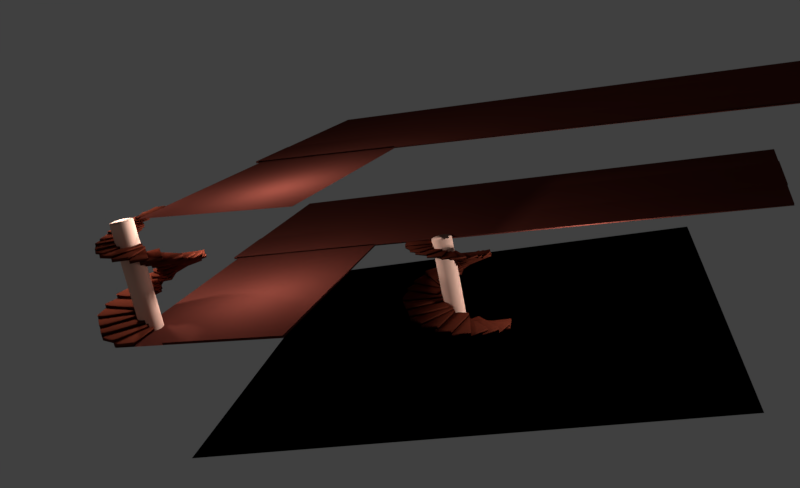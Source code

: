 # Source: 1.proyecto.foto.blend  (saved by Blender 2.79.6; exported with 4.5.12 LTS)
import bpy
from mathutils import Matrix  # noqa: F401  (used for matrix-valued properties, if any)

bpy.ops.wm.read_factory_settings(use_empty=True)
scene = bpy.context.scene
scene.name = 'Scene'

# ---- collections
col_collection_1 = bpy.data.collections.new('Collection 1'); scene.collection.children.link(col_collection_1)

# ---- materials (node trees are filled in below, after node groups)
mat_material_006 = bpy.data.materials.new('Material.006')
mat_material_006.alpha_threshold = 0.0
mat_material_006.use_transparent_shadow = False
mat_material_006.diffuse_color = (0.0985, 0.02262, 0.01564, 1.0)
mat_material_006.roughness = 0.5
mat_material_004 = bpy.data.materials.new('Material.004')
mat_material_004.alpha_threshold = 0.0
mat_material_004.use_transparent_shadow = False
mat_material_004.diffuse_color = (1.0, 0.5963, 0.4549, 1.0)
mat_material_004.specular_color = (0.01222, 0.002149, 0.001475)
mat_material_004.roughness = 0.5
mat_material_005 = bpy.data.materials.new('Material.005')
mat_material_005.alpha_threshold = 0.0
mat_material_005.use_transparent_shadow = False
mat_material_005.diffuse_color = (1.0, 1.0, 1.0, 1.0)
mat_material_005.roughness = 0.5
mat_material_003 = bpy.data.materials.new('Material.003')
mat_material_003.alpha_threshold = 0.0
mat_material_003.use_transparent_shadow = False
mat_material_003.diffuse_color = (0.1107, 0.02162, 0.01111, 1.0)
mat_material_003.roughness = 0.5

# ---- material node trees

# ---- world
world_world = bpy.data.worlds.new('World'); scene.world = world_world
world_world.color = (0.05088, 0.05088, 0.05088)
world_world.use_sun_shadow = False
world_world.sun_shadow_jitter_overblur = 0.0

# ---- cameras
cam_camera = bpy.data.cameras.new('Camera')
cam_camera.clip_end = 100.0
cam_camera.lens = 35.0
cam_camera.sensor_width = 32.0
cam_camera.sensor_height = 18.0
cam_camera.ortho_scale = 7.314
cam_camera.dof.focus_distance = 0.0
cam_camera.dof.aperture_fstop = 128.0

# ---- lights
light_lamp_003 = bpy.data.lights.new('Lamp.003', 'POINT')
light_lamp_003.transmission_factor = 0.0
light_lamp_003.cutoff_distance = 30.0
light_lamp_003.energy = 100.0
light_lamp_003.shadow_buffer_clip_start = 1.001
light_lamp_003.shadow_soft_size = 0.1
light_lamp_003.shadow_maximum_resolution = 0.006
light_lamp_003.use_absolute_resolution = True
light_lamp_005 = bpy.data.lights.new('Lamp.005', 'POINT')
light_lamp_005.transmission_factor = 0.0
light_lamp_005.cutoff_distance = 30.0
light_lamp_005.energy = 100.0
light_lamp_005.shadow_buffer_clip_start = 1.001
light_lamp_005.shadow_soft_size = 0.1
light_lamp_005.shadow_maximum_resolution = 0.006
light_lamp_005.use_absolute_resolution = True
light_lamp_004 = bpy.data.lights.new('Lamp.004', 'POINT')
light_lamp_004.transmission_factor = 0.0
light_lamp_004.cutoff_distance = 30.0
light_lamp_004.energy = 100.0
light_lamp_004.shadow_buffer_clip_start = 1.001
light_lamp_004.shadow_soft_size = 0.1
light_lamp_004.shadow_maximum_resolution = 0.006
light_lamp_004.use_absolute_resolution = True
light_lamp_002 = bpy.data.lights.new('Lamp.002', 'POINT')
light_lamp_002.transmission_factor = 0.0
light_lamp_002.cutoff_distance = 30.0
light_lamp_002.energy = 100.0
light_lamp_002.shadow_buffer_clip_start = 1.001
light_lamp_002.shadow_soft_size = 0.1
light_lamp_002.shadow_maximum_resolution = 0.006
light_lamp_002.use_absolute_resolution = True
light_lamp_001 = bpy.data.lights.new('Lamp.001', 'POINT')
light_lamp_001.transmission_factor = 0.0
light_lamp_001.cutoff_distance = 30.0
light_lamp_001.energy = 100.0
light_lamp_001.shadow_buffer_clip_start = 1.001
light_lamp_001.shadow_soft_size = 0.1
light_lamp_001.shadow_maximum_resolution = 0.006
light_lamp_001.use_absolute_resolution = True
light_lamp = bpy.data.lights.new('Lamp', 'POINT')
light_lamp.transmission_factor = 0.0
light_lamp.cutoff_distance = 30.0
light_lamp.energy = 100.0
light_lamp.shadow_buffer_clip_start = 1.001
light_lamp.shadow_soft_size = 0.1
light_lamp.shadow_maximum_resolution = 0.006
light_lamp.use_absolute_resolution = True

# ---- meshes
me_cube_016 = bpy.data.meshes.new('Cube.016')
me_cube_016.from_pydata([(-1.0, -1.0, -1.0), (-1.0, -1.0, 1.0), (-1.0, 1.0, -1.0), (-1.0, 1.0, 1.0), (1.0, -1.0, -1.0), (1.0, -1.0, 1.0), (1.0, 1.0, -1.0), (1.0, 1.0, 1.0), (3.737, 1.0, 1.0), (3.737, 1.0, -1.0), (3.737, -1.0, -1.0), (3.737, -1.0, 1.0), (5.42, 1.0, 1.0), (5.42, 1.0, -1.0), (5.42, -1.0, -1.0), (5.42, -1.0, 1.0), (1.0, -5.579, 1.0), (1.0, -5.579, -1.0), (3.737, -5.579, 1.0), (3.737, -5.579, -1.0), (3.737, -5.627, 1.0), (3.737, -5.627, -1.0), (5.42, -5.627, 1.0), (5.42, -5.627, -1.0), (-1.0, 6.013, 1.0), (-1.0, 6.013, -1.0), (1.0, 6.013, -1.0), (1.0, 6.013, 1.0), (-1.0, 6.119, 1.0), (-1.0, 6.119, -1.0), (1.0, 6.119, -1.0), (1.0, 6.119, 1.0), (1.0, 6.085, 1.0), (1.0, 6.085, -1.0), (3.737, 6.085, 1.0), (3.737, 6.085, -1.0), (5.42, 6.085, 1.0), (5.42, 6.085, -1.0), (-1.0, -6.085, -1.0), (-1.0, -6.085, 1.0), (1.0, -6.085, 1.0), (1.0, -6.085, -1.0), (-1.0, -11.17, -1.0), (-1.0, -11.17, 1.0), (1.0, -11.17, 1.0), (1.0, -11.17, -1.0), (1.0, -11.19, 1.0), (1.0, -11.19, -1.0), (3.737, -11.19, 1.0), (3.737, -11.19, -1.0), (3.737, -8.158, 1.0), (3.737, -8.158, -1.0), (5.42, -8.158, 1.0), (5.42, -8.158, -1.0), (3.737, -11.17, 1.0), (3.737, -11.17, -1.0), (5.42, -11.17, 1.0), (5.42, -11.17, -1.0), (-6.929, 6.013, 1.0), (-6.929, 1.0, 1.0)], [], [(0, 1, 3, 2), (3, 7, 27, 24), (5, 4, 17, 16), (4, 5, 40, 41), (2, 6, 4, 0), (7, 3, 1, 5), (8, 11, 15, 12), (4, 6, 9, 10), (7, 5, 11, 8), (9, 6, 33, 35), (13, 12, 15, 14), (12, 13, 37, 36), (10, 14, 23, 21), (10, 9, 13, 14), (18, 16, 46, 48), (4, 10, 19, 17), (11, 5, 16, 18), (10, 11, 18, 19), (22, 20, 50, 52), (14, 15, 22, 23), (11, 10, 21, 20), (15, 11, 20, 22), (27, 26, 30, 31), (7, 6, 26, 27), (6, 2, 25, 26), (29, 28, 31, 30), (26, 25, 29, 30), (24, 27, 31, 28), (25, 24, 28, 29), (33, 32, 34, 35), (35, 34, 36, 37), (8, 12, 36, 34), (7, 8, 34, 32), (6, 7, 32, 33), (13, 9, 35, 37), (40, 39, 43, 44), (1, 0, 38, 39), (0, 4, 41, 38), (5, 1, 39, 40), (45, 44, 43, 42), (41, 40, 44, 45), (38, 41, 45, 42), (39, 38, 42, 43), (46, 47, 49, 48), (19, 18, 48, 49), (17, 19, 49, 47), (16, 17, 47, 46), (53, 52, 56, 57), (20, 21, 51, 50), (21, 23, 53, 51), (23, 22, 52, 53), (54, 55, 57, 56), (52, 50, 54, 56), (50, 51, 55, 54), (51, 53, 57, 55), (3, 24, 58, 59)])
me_cube_016.polygons.foreach_set('use_smooth', [True] * 56)
me_cube_016.materials.append(mat_material_006)
me_cube_016.use_remesh_preserve_volume = False
me_cube_016.use_remesh_preserve_attributes = False
me_cube_016.use_mirror_vertex_groups = False
me_cube_016.update()
me_cylinder_002 = bpy.data.meshes.new('Cylinder.002')
me_cylinder_002.from_pydata([(1.679, 2.199, -0.8376), (1.679, 2.199, 0.267), (2.152, 2.152, -0.8376), (2.152, 2.152, 0.267), (2.607, 2.014, -0.8376), (2.607, 2.014, 0.267), (3.025, 1.79, -0.8376), (3.025, 1.79, 0.267), (3.393, 1.489, -0.8376), (3.393, 1.489, 0.267), (3.694, 1.122, -0.8376), (3.694, 1.122, 0.267), (3.918, 0.7031, -0.8376), (3.918, 0.7031, 0.267), (4.056, 0.2486, -0.8376), (4.056, 0.2486, 0.267), (4.102, -0.2241, -0.8376), (4.102, -0.2241, 0.267), (4.056, -0.6967, -0.8376), (4.056, -0.6967, 0.267), (3.918, -1.151, -0.8376), (3.918, -1.151, 0.267), (3.694, -1.57, -0.8376), (3.694, -1.57, 0.267), (3.393, -1.937, -0.8376), (3.393, -1.937, 0.267), (3.025, -2.239, -0.8376), (3.025, -2.239, 0.267), (2.607, -2.462, -0.8376), (2.607, -2.462, 0.267), (2.152, -2.6, -0.8376), (2.152, -2.6, 0.267), (1.679, -2.647, -0.8376), (1.679, -2.647, 0.267), (1.207, -2.6, -0.8376), (1.207, -2.6, 0.267), (0.7522, -2.462, -0.8376), (0.7522, -2.462, 0.267), (0.3334, -2.239, -0.8376), (0.3334, -2.239, 0.267), (-0.03376, -1.937, -0.8376), (-0.03376, -1.937, 0.267), (-0.3351, -1.57, -0.8376), (-0.3351, -1.57, 0.267), (-0.5589, -1.151, -0.8376), (-0.5589, -1.151, 0.267), (-0.6968, -0.6967, -0.8376), (-0.6968, -0.6967, 0.267), (-0.7434, -0.2241, -0.8376), (-0.7434, -0.2241, 0.267), (-0.6968, 0.2486, -0.8376), (-0.6968, 0.2486, 0.267), (-0.5589, 0.7031, -0.8376), (-0.5589, 0.7031, 0.267), (-0.3351, 1.122, -0.8376), (-0.3351, 1.122, 0.267), (-0.03376, 1.489, -0.8376), (-0.03376, 1.489, 0.267), (0.3334, 1.79, -0.8376), (0.3334, 1.79, 0.267), (0.7522, 2.014, -0.8376), (0.7522, 2.014, 0.267), (1.207, 2.152, -0.8376), (1.207, 2.152, 0.267), (2.152, 2.152, 0.6141), (1.679, 2.199, 0.6141), (2.607, 2.014, 0.6141), (3.025, 1.79, 0.6141), (3.393, 1.489, 0.6141), (3.694, 1.122, 0.6141), (3.918, 0.7031, 0.6141), (4.056, 0.2486, 0.6141), (4.102, -0.2241, 0.6141), (4.056, -0.6967, 0.6141), (3.918, -1.151, 0.6141), (3.694, -1.57, 0.6141), (3.393, -1.937, 0.6141), (3.025, -2.239, 0.6141), (2.607, -2.462, 0.6141), (2.152, -2.6, 0.6141), (1.679, -2.647, 0.6141), (1.207, -2.6, 0.6141), (0.7522, -2.462, 0.6141), (0.3334, -2.239, 0.6141), (-0.03376, -1.937, 0.6141), (-0.3351, -1.57, 0.6141), (-0.5589, -1.151, 0.6141), (-0.6968, -0.6967, 0.6141), (-0.7434, -0.2241, 0.6141), (-0.6968, 0.2486, 0.6141), (-0.5589, 0.7031, 0.6141), (-0.3351, 1.122, 0.6141), (-0.03375, 1.489, 0.6141), (0.3334, 1.79, 0.6141), (0.7522, 2.014, 0.6141), (1.207, 2.152, 0.6141)], [], [(0, 1, 3, 2), (2, 3, 5, 4), (4, 5, 7, 6), (6, 7, 9, 8), (8, 9, 11, 10), (10, 11, 13, 12), (12, 13, 15, 14), (14, 15, 17, 16), (16, 17, 19, 18), (18, 19, 21, 20), (20, 21, 23, 22), (22, 23, 25, 24), (24, 25, 27, 26), (26, 27, 29, 28), (28, 29, 31, 30), (30, 31, 33, 32), (32, 33, 35, 34), (34, 35, 37, 36), (36, 37, 39, 38), (38, 39, 41, 40), (40, 41, 43, 42), (42, 43, 45, 44), (44, 45, 47, 46), (46, 47, 49, 48), (48, 49, 51, 50), (50, 51, 53, 52), (52, 53, 55, 54), (54, 55, 57, 56), (56, 57, 59, 58), (58, 59, 61, 60), (13, 11, 69, 70), (60, 61, 63, 62), (62, 63, 1, 0), (0, 2, 4, 6, 8, 10, 12, 14, 16, 18, 20, 22, 24, 26, 28, 30, 32, 34, 36, 38, 40, 42, 44, 46, 48, 50, 52, 54, 56, 58, 60, 62), (64, 65, 95, 94, 93, 92, 91, 90, 89, 88, 87, 86, 85, 84, 83, 82, 81, 80, 79, 78, 77, 76, 75, 74, 73, 72, 71, 70, 69, 68, 67, 66), (31, 29, 78, 79), (49, 47, 87, 88), (5, 3, 64, 66), (23, 21, 74, 75), (41, 39, 83, 84), (59, 57, 92, 93), (15, 13, 70, 71), (33, 31, 79, 80), (51, 49, 88, 89), (7, 5, 66, 67), (25, 23, 75, 76), (43, 41, 84, 85), (61, 59, 93, 94), (17, 15, 71, 72), (35, 33, 80, 81), (53, 51, 89, 90), (9, 7, 67, 68), (27, 25, 76, 77), (45, 43, 85, 86), (63, 61, 94, 95), (19, 17, 72, 73), (37, 35, 81, 82), (55, 53, 90, 91), (11, 9, 68, 69), (29, 27, 77, 78), (3, 1, 65, 64), (47, 45, 86, 87), (1, 63, 95, 65), (21, 19, 73, 74), (39, 37, 82, 83), (57, 55, 91, 92)])
me_cylinder_002.polygons.foreach_set('use_smooth', [True] * 66)
me_cylinder_002.materials.append(mat_material_004)
me_cylinder_002.use_remesh_preserve_volume = False
me_cylinder_002.use_remesh_preserve_attributes = False
me_cylinder_002.use_mirror_vertex_groups = False
me_cylinder_002.update()
me_plane_001 = bpy.data.meshes.new('Plane.001')
me_plane_001.from_pydata([(-1.0, -1.0, 0.0), (1.0, -1.0, 0.0), (-1.0, 1.0, 0.0), (1.0, 1.0, 0.0)], [], [(0, 1, 3, 2)])
me_plane_001.polygons.foreach_set('use_smooth', [True] * 1)
me_plane_001.materials.append(mat_material_005)
me_plane_001.use_remesh_preserve_volume = False
me_plane_001.use_remesh_preserve_attributes = False
me_plane_001.use_mirror_vertex_groups = False
me_plane_001.update()
me_cube_014 = bpy.data.meshes.new('Cube.014')
me_cube_014.from_pydata([(1.0, 1.0, -1.0), (1.0, -1.0, -1.0), (-1.0, -1.0, -1.0), (-1.0, 1.0, -1.0), (1.0, 1.0, 1.0), (1.0, -1.0, 1.0), (-1.0, -1.0, 1.0), (-1.0, 1.0, 1.0), (-3.919, 0.1625, 2.897), (-0.4036, 1.341, 2.897), (0.7744, 0.5973, 2.897), (-2.741, -0.5807, 2.897), (-3.919, 0.1625, 4.897), (-0.4036, 1.341, 4.897), (0.7744, 0.5973, 4.897), (-2.741, -0.5807, 4.897), (-2.756, -0.5717, 0.9179), (-0.7811, 1.21, 0.9179), (1.001, 0.7928, 0.9179), (-0.9737, -0.9893, 0.9179), (-2.756, -0.5717, 2.918), (-0.7811, 1.21, 2.918), (1.001, 0.7928, 2.918), (-0.9737, -0.9893, 2.918), (1.846, 1.766, -12.95), (5.996, 2.309, -12.95), (6.598, 1.419, -12.95), (2.449, 0.8762, -12.95), (1.846, 1.766, -10.95), (5.996, 2.309, -10.95), (6.598, 1.419, -10.95), (2.449, 0.8762, -10.95), (5.066, -0.1953, -9.054), (1.563, 1.049, -9.054), (2.75, 1.775, -9.054), (6.253, 0.5307, -9.054), (5.066, -0.1953, -7.054), (1.563, 1.049, -7.054), (2.75, 1.775, -7.054), (6.253, 0.5307, -7.054), (6.239, 0.5216, -11.03), (1.947, 0.9165, -11.03), (2.276, 1.823, -11.03), (6.568, 1.428, -11.03), (6.239, 0.5216, -9.033), (1.947, 0.9165, -9.033), (2.276, 1.823, -9.033), (6.568, 1.428, -9.033), (1.961, 1.299, -7.144), (5.47, 0.0581, -7.144), (4.286, -0.6691, -7.144), (0.7774, 0.5718, -7.144), (1.961, 1.299, -5.144), (5.47, 0.0581, -5.144), (4.286, -0.6691, -5.144), (0.7774, 0.5718, -5.144), (0.5197, -1.009, -3.247), (0.5328, 1.0, -3.247), (2.534, 0.9671, -3.247), (2.521, -1.042, -3.247), (0.5197, -1.009, -1.247), (0.5328, 1.0, -1.247), (2.534, 0.9671, -1.247), (2.521, -1.042, -1.247), (2.496, -1.042, -5.226), (0.538, 0.7819, -5.226), (2.325, 1.171, -5.226), (4.283, -0.6529, -5.226), (2.496, -1.042, -3.226), (0.538, 0.7819, -3.226), (2.325, 1.171, -3.226), (4.283, -0.6529, -3.226), (0.9935, 1.6, 27.62), (4.996, 1.485, 28.16), (4.913, 0.9397, 28.43), (0.9108, 1.055, 27.89), (0.9876, 1.605, 28.76), (4.99, 1.49, 29.3), (4.907, 0.9446, 29.57), (0.9049, 1.06, 29.03), (2.455, 0.2203, 30.74), (0.2425, 1.246, 29.94), (1.779, 1.525, 29.98), (3.991, 0.4988, 30.78), (2.449, 0.2252, 31.87), (0.2366, 1.251, 31.08), (1.773, 1.53, 31.12), (3.985, 0.5037, 31.91), (3.978, 0.4903, 29.65), (0.4934, 1.131, 28.9), (1.403, 1.593, 28.77), (4.887, 0.9522, 29.52), (3.972, 0.4952, 30.79), (0.4875, 1.136, 30.04), (1.397, 1.598, 29.91), (4.881, 0.9571, 30.66), (0.1032, 1.211, 34.65), (-1.073, 0.2487, 34.93), (-2.456, 0.4298, 35.07), (-1.279, 1.392, 34.78), (0.1223, 1.212, 35.6), (-1.054, 0.249, 35.89), (-2.437, 0.43, 36.03), (-1.26, 1.393, 35.74), (-3.752, 1.254, 36.97), (-0.6293, 1.503, 36.56), (-0.2524, 1.038, 36.58), (-3.375, 0.7897, 36.99), (-3.733, 1.254, 37.93), (-0.6102, 1.503, 37.52), (-0.2333, 1.039, 37.54), (-3.356, 0.79, 37.95), (-3.399, 0.7951, 36.05), (-0.9858, 1.474, 35.66), (0.0002246, 1.112, 35.59), (-2.413, 0.4328, 35.98), (-3.38, 0.7954, 37.0), (-0.9667, 1.474, 36.61), (0.01934, 1.112, 36.55), (-2.394, 0.4331, 36.94), (1.019, 1.448, 31.0), (3.132, 0.359, 31.5), (1.636, 0.09251, 31.69), (-0.4766, 1.181, 31.19), (1.031, 1.452, 32.14), (3.144, 0.3638, 32.64), (1.649, 0.09728, 32.83), (-0.4643, 1.186, 32.33), (-1.75, 0.3457, 33.91), (-0.3664, 1.455, 33.27), (1.3, 1.208, 33.34), (-0.08399, 0.09812, 33.98), (-1.738, 0.3505, 35.05), (-0.3541, 1.46, 34.41), (1.312, 1.212, 34.48), (-0.07165, 0.1029, 35.12), (-0.117, 0.09625, 32.85), (-0.5233, 1.329, 32.21), (1.25, 1.34, 32.14), (1.657, 0.1064, 32.78), (-0.1046, 0.101, 33.99), (-0.5109, 1.334, 33.35), (1.263, 1.344, 33.28), (1.669, 0.1112, 33.92), (0.04868, 1.076, 4.947), (-3.595, -0.1217, 4.947), (-4.793, 0.5824, 4.947), (-1.149, 1.78, 4.947), (0.04868, 1.076, 6.947), (-3.595, -0.1217, 6.947), (-4.793, 0.5824, 6.947), (-1.149, 1.78, 6.947), (-4.423, 2.306, 8.844), (-0.1714, 1.774, 8.844), (-0.8202, 0.9143, 8.844), (-5.071, 1.446, 8.844), (-4.423, 2.306, 10.84), (-0.1714, 1.774, 10.84), (-0.8202, 0.9143, 10.84), (-5.071, 1.446, 10.84), (-5.064, 1.457, 6.865), (-0.6347, 1.829, 6.865), (-0.3284, 0.9516, 6.865), (-4.758, 0.5796, 6.865), (-5.064, 1.457, 8.865), (-0.6347, 1.829, 8.865), (-0.3284, 0.9516, 8.865), (-4.758, 0.5796, 8.865), (-0.4735, 1.338, 10.16), (-4.773, 1.991, 10.77), (-4.118, 2.821, 11.21), (0.1812, 2.168, 10.6), (-0.4687, 1.329, 12.15), (-4.768, 1.981, 12.77), (-4.113, 2.811, 13.21), (0.186, 2.158, 12.59), (-0.6541, 3.633, 15.38), (0.7273, 1.791, 14.25), (-1.256, 1.545, 14.22), (-2.637, 3.387, 15.35), (-0.6493, 3.624, 17.38), (0.7321, 1.781, 16.25), (-1.251, 1.535, 16.22), (-2.633, 3.378, 17.35), (-2.618, 3.4, 13.38), (0.5662, 1.999, 12.4), (-0.9147, 1.396, 12.14), (-4.099, 2.797, 13.11), (-2.613, 3.391, 15.37), (0.571, 1.99, 14.4), (-0.9099, 1.387, 14.13), (-4.094, 2.788, 15.11), (0.9313, 1.823, 22.52), (3.224, 3.165, 23.03), (4.564, 2.722, 23.4), (2.271, 1.38, 22.88), (0.9128, 1.824, 24.19), (3.206, 3.166, 24.71), (4.546, 2.722, 25.08), (2.253, 1.381, 24.56), (5.15, 1.296, 26.9), (1.445, 1.285, 25.95), (1.508, 2.045, 25.93), (5.213, 2.056, 26.88), (5.132, 1.297, 28.58), (1.426, 1.286, 27.63), (1.489, 2.046, 27.61), (5.195, 2.057, 28.56), (5.232, 2.046, 25.22), (1.866, 1.288, 24.4), (1.151, 1.963, 24.18), (4.517, 2.721, 25.0), (5.213, 2.047, 26.9), (1.847, 1.289, 26.07), (1.132, 1.964, 25.85), (4.498, 2.722, 26.68), (-0.3344, 1.572, 16.07), (-1.543, 3.5, 16.68), (0.3839, 3.732, 17.12), (1.592, 1.804, 16.51), (-0.3496, 1.565, 18.06), (-1.558, 3.492, 18.68), (0.3687, 3.725, 19.12), (1.577, 1.797, 18.5), (3.868, 2.936, 21.29), (1.194, 1.393, 20.16), (-0.39, 1.973, 20.13), (2.285, 3.516, 21.26), (3.853, 2.929, 23.29), (1.179, 1.386, 22.16), (-0.4051, 1.965, 22.13), (2.269, 3.509, 23.26), (2.32, 3.516, 19.29), (1.494, 1.569, 18.31), (-0.4751, 1.765, 18.05), (0.3505, 3.711, 19.02), (2.304, 3.509, 21.28), (1.479, 1.562, 20.31), (-0.4903, 1.758, 20.04), (0.3353, 3.704, 21.02)], [], [(0, 1, 2, 3), (4, 7, 6, 5), (0, 4, 5, 1), (1, 5, 6, 2), (2, 6, 7, 3), (4, 0, 3, 7), (8, 9, 10, 11), (12, 15, 14, 13), (8, 12, 13, 9), (9, 13, 14, 10), (10, 14, 15, 11), (12, 8, 11, 15), (16, 17, 18, 19), (20, 23, 22, 21), (16, 20, 21, 17), (17, 21, 22, 18), (18, 22, 23, 19), (20, 16, 19, 23), (24, 25, 26, 27), (28, 31, 30, 29), (24, 28, 29, 25), (25, 29, 30, 26), (26, 30, 31, 27), (28, 24, 27, 31), (32, 33, 34, 35), (36, 39, 38, 37), (32, 36, 37, 33), (33, 37, 38, 34), (34, 38, 39, 35), (36, 32, 35, 39), (40, 41, 42, 43), (44, 47, 46, 45), (40, 44, 45, 41), (41, 45, 46, 42), (42, 46, 47, 43), (44, 40, 43, 47), (48, 49, 50, 51), (52, 55, 54, 53), (48, 52, 53, 49), (49, 53, 54, 50), (50, 54, 55, 51), (52, 48, 51, 55), (56, 57, 58, 59), (60, 63, 62, 61), (56, 60, 61, 57), (57, 61, 62, 58), (58, 62, 63, 59), (60, 56, 59, 63), (64, 65, 66, 67), (68, 71, 70, 69), (64, 68, 69, 65), (65, 69, 70, 66), (66, 70, 71, 67), (68, 64, 67, 71), (72, 73, 74, 75), (76, 79, 78, 77), (72, 76, 77, 73), (73, 77, 78, 74), (74, 78, 79, 75), (76, 72, 75, 79), (80, 81, 82, 83), (84, 87, 86, 85), (80, 84, 85, 81), (81, 85, 86, 82), (82, 86, 87, 83), (84, 80, 83, 87), (88, 89, 90, 91), (92, 95, 94, 93), (88, 92, 93, 89), (89, 93, 94, 90), (90, 94, 95, 91), (92, 88, 91, 95), (96, 97, 98, 99), (100, 103, 102, 101), (96, 100, 101, 97), (97, 101, 102, 98), (98, 102, 103, 99), (100, 96, 99, 103), (104, 105, 106, 107), (108, 111, 110, 109), (104, 108, 109, 105), (105, 109, 110, 106), (106, 110, 111, 107), (108, 104, 107, 111), (112, 113, 114, 115), (116, 119, 118, 117), (112, 116, 117, 113), (113, 117, 118, 114), (114, 118, 119, 115), (116, 112, 115, 119), (120, 121, 122, 123), (124, 127, 126, 125), (120, 124, 125, 121), (121, 125, 126, 122), (122, 126, 127, 123), (124, 120, 123, 127), (128, 129, 130, 131), (132, 135, 134, 133), (128, 132, 133, 129), (129, 133, 134, 130), (130, 134, 135, 131), (132, 128, 131, 135), (136, 137, 138, 139), (140, 143, 142, 141), (136, 140, 141, 137), (137, 141, 142, 138), (138, 142, 143, 139), (140, 136, 139, 143), (144, 145, 146, 147), (148, 151, 150, 149), (144, 148, 149, 145), (145, 149, 150, 146), (146, 150, 151, 147), (148, 144, 147, 151), (152, 153, 154, 155), (156, 159, 158, 157), (152, 156, 157, 153), (153, 157, 158, 154), (154, 158, 159, 155), (156, 152, 155, 159), (160, 161, 162, 163), (164, 167, 166, 165), (160, 164, 165, 161), (161, 165, 166, 162), (162, 166, 167, 163), (164, 160, 163, 167), (168, 169, 170, 171), (172, 175, 174, 173), (168, 172, 173, 169), (169, 173, 174, 170), (170, 174, 175, 171), (172, 168, 171, 175), (176, 177, 178, 179), (180, 183, 182, 181), (176, 180, 181, 177), (177, 181, 182, 178), (178, 182, 183, 179), (180, 176, 179, 183), (184, 185, 186, 187), (188, 191, 190, 189), (184, 188, 189, 185), (185, 189, 190, 186), (186, 190, 191, 187), (188, 184, 187, 191), (192, 193, 194, 195), (196, 199, 198, 197), (192, 196, 197, 193), (193, 197, 198, 194), (194, 198, 199, 195), (196, 192, 195, 199), (200, 201, 202, 203), (204, 207, 206, 205), (200, 204, 205, 201), (201, 205, 206, 202), (202, 206, 207, 203), (204, 200, 203, 207), (208, 209, 210, 211), (212, 215, 214, 213), (208, 212, 213, 209), (209, 213, 214, 210), (210, 214, 215, 211), (212, 208, 211, 215), (216, 217, 218, 219), (220, 223, 222, 221), (216, 220, 221, 217), (217, 221, 222, 218), (218, 222, 223, 219), (220, 216, 219, 223), (224, 225, 226, 227), (228, 231, 230, 229), (224, 228, 229, 225), (225, 229, 230, 226), (226, 230, 231, 227), (228, 224, 227, 231), (232, 233, 234, 235), (236, 239, 238, 237), (232, 236, 237, 233), (233, 237, 238, 234), (234, 238, 239, 235), (236, 232, 235, 239)])
me_cube_014.polygons.foreach_set('use_smooth', [True] * 180)
me_cube_014.materials.append(mat_material_003)
me_cube_014.use_remesh_preserve_volume = False
me_cube_014.use_remesh_preserve_attributes = False
me_cube_014.use_mirror_vertex_groups = False
me_cube_014.update()
me_cube_012 = bpy.data.meshes.new('Cube.012')
me_cube_012.from_pydata([(-1.0, -1.0, -1.0), (-1.0, -1.0, 1.0), (-1.0, 1.0, -1.0), (-1.0, 1.0, 1.0), (1.0, -1.0, -1.0), (1.0, -1.0, 1.0), (1.0, 1.0, -1.0), (1.0, 1.0, 1.0), (3.737, 1.0, 1.0), (3.737, 1.0, -1.0), (3.737, -1.0, -1.0), (3.737, -1.0, 1.0), (5.42, 1.0, 1.0), (5.42, 1.0, -1.0), (5.42, -1.0, -1.0), (5.42, -1.0, 1.0), (1.0, -5.579, 1.0), (1.0, -5.579, -1.0), (3.737, -5.579, 1.0), (3.737, -5.579, -1.0), (3.737, -5.627, 1.0), (3.737, -5.627, -1.0), (5.42, -5.627, 1.0), (5.42, -5.627, -1.0), (-1.0, 6.013, 1.0), (-1.0, 6.013, -1.0), (1.0, 6.013, -1.0), (1.0, 6.013, 1.0), (-1.0, 6.119, 1.0), (-1.0, 6.119, -1.0), (1.0, 6.119, -1.0), (1.0, 6.119, 1.0), (1.0, 6.085, 1.0), (1.0, 6.085, -1.0), (3.737, 6.085, 1.0), (3.737, 6.085, -1.0), (5.42, 6.085, 1.0), (5.42, 6.085, -1.0), (-1.0, -6.085, -1.0), (-1.0, -6.085, 1.0), (1.0, -6.085, 1.0), (1.0, -6.085, -1.0), (-1.0, -11.17, -1.0), (-1.0, -11.17, 1.0), (1.0, -11.17, 1.0), (1.0, -11.17, -1.0), (1.0, -11.19, 1.0), (1.0, -11.19, -1.0), (3.737, -11.19, 1.0), (3.737, -11.19, -1.0), (3.737, -8.158, 1.0), (3.737, -8.158, -1.0), (5.42, -8.158, 1.0), (5.42, -8.158, -1.0), (3.737, -11.17, 1.0), (3.737, -11.17, -1.0), (5.42, -11.17, 1.0), (5.42, -11.17, -1.0), (-7.949, 1.0, 1.0), (-7.949, 1.0, -1.0), (-7.949, 6.013, 1.0), (-7.949, 4.511, 0.9968), (-7.949, 4.511, -1.003)], [], [(0, 1, 3, 2), (3, 7, 27, 24), (5, 4, 17, 16), (4, 5, 40, 41), (2, 6, 4, 0), (7, 3, 1, 5), (8, 11, 15, 12), (4, 6, 9, 10), (7, 5, 11, 8), (9, 6, 33, 35), (13, 12, 15, 14), (12, 13, 37, 36), (10, 14, 23, 21), (10, 9, 13, 14), (18, 16, 46, 48), (4, 10, 19, 17), (11, 5, 16, 18), (10, 11, 18, 19), (22, 20, 50, 52), (14, 15, 22, 23), (11, 10, 21, 20), (15, 11, 20, 22), (27, 26, 30, 31), (3, 24, 60, 58), (7, 6, 26, 27), (6, 2, 25, 26), (29, 28, 31, 30), (26, 25, 29, 30), (24, 27, 31, 28), (25, 24, 28, 29), (33, 32, 34, 35), (35, 34, 36, 37), (8, 12, 36, 34), (7, 8, 34, 32), (6, 7, 32, 33), (13, 9, 35, 37), (40, 39, 43, 44), (1, 0, 38, 39), (0, 4, 41, 38), (5, 1, 39, 40), (45, 44, 43, 42), (41, 40, 44, 45), (38, 41, 45, 42), (39, 38, 42, 43), (46, 47, 49, 48), (19, 18, 48, 49), (17, 19, 49, 47), (16, 17, 47, 46), (53, 52, 56, 57), (20, 21, 51, 50), (21, 23, 53, 51), (23, 22, 52, 53), (54, 55, 57, 56), (52, 50, 54, 56), (50, 51, 55, 54), (51, 53, 57, 55), (2, 3, 58, 59), (59, 58, 61, 62)])
me_cube_012.polygons.foreach_set('use_smooth', [True] * 58)
me_cube_012.materials.append(mat_material_006)
me_cube_012.use_remesh_preserve_volume = False
me_cube_012.use_remesh_preserve_attributes = False
me_cube_012.use_mirror_vertex_groups = False
me_cube_012.update()
me_plane = bpy.data.meshes.new('Plane')
me_plane.from_pydata([(-1.0, -1.0, 0.0), (1.0, -1.0, 0.0), (-1.0, 1.0, 0.0), (1.0, 1.0, 0.0)], [], [(0, 1, 3, 2)])
me_plane.materials.append(mat_material_005)
me_plane.use_remesh_preserve_volume = False
me_plane.use_remesh_preserve_attributes = False
me_plane.use_mirror_vertex_groups = False
me_plane.update()
me_cylinder = bpy.data.meshes.new('Cylinder')
me_cylinder.from_pydata([(1.679, 2.199, -0.8376), (1.679, 2.199, 0.267), (2.152, 2.152, -0.8376), (2.152, 2.152, 0.267), (2.607, 2.014, -0.8376), (2.607, 2.014, 0.267), (3.025, 1.79, -0.8376), (3.025, 1.79, 0.267), (3.393, 1.489, -0.8376), (3.393, 1.489, 0.267), (3.694, 1.122, -0.8376), (3.694, 1.122, 0.267), (3.918, 0.7031, -0.8376), (3.918, 0.7031, 0.267), (4.056, 0.2486, -0.8376), (4.056, 0.2486, 0.267), (4.102, -0.2241, -0.8376), (4.102, -0.2241, 0.267), (4.056, -0.6967, -0.8376), (4.056, -0.6967, 0.267), (3.918, -1.151, -0.8376), (3.918, -1.151, 0.267), (3.694, -1.57, -0.8376), (3.694, -1.57, 0.267), (3.393, -1.937, -0.8376), (3.393, -1.937, 0.267), (3.025, -2.239, -0.8376), (3.025, -2.239, 0.267), (2.607, -2.462, -0.8376), (2.607, -2.462, 0.267), (2.152, -2.6, -0.8376), (2.152, -2.6, 0.267), (1.679, -2.647, -0.8376), (1.679, -2.647, 0.267), (1.207, -2.6, -0.8376), (1.207, -2.6, 0.267), (0.7522, -2.462, -0.8376), (0.7522, -2.462, 0.267), (0.3334, -2.239, -0.8376), (0.3334, -2.239, 0.267), (-0.03376, -1.937, -0.8376), (-0.03376, -1.937, 0.267), (-0.3351, -1.57, -0.8376), (-0.3351, -1.57, 0.267), (-0.5589, -1.151, -0.8376), (-0.5589, -1.151, 0.267), (-0.6968, -0.6967, -0.8376), (-0.6968, -0.6967, 0.267), (-0.7434, -0.2241, -0.8376), (-0.7434, -0.2241, 0.267), (-0.6968, 0.2486, -0.8376), (-0.6968, 0.2486, 0.267), (-0.5589, 0.7031, -0.8376), (-0.5589, 0.7031, 0.267), (-0.3351, 1.122, -0.8376), (-0.3351, 1.122, 0.267), (-0.03376, 1.489, -0.8376), (-0.03376, 1.489, 0.267), (0.3334, 1.79, -0.8376), (0.3334, 1.79, 0.267), (0.7522, 2.014, -0.8376), (0.7522, 2.014, 0.267), (1.207, 2.152, -0.8376), (1.207, 2.152, 0.267), (2.152, 2.152, 0.6141), (1.679, 2.199, 0.6141), (2.607, 2.014, 0.6141), (3.025, 1.79, 0.6141), (3.393, 1.489, 0.6141), (3.694, 1.122, 0.6141), (3.918, 0.7031, 0.6141), (4.056, 0.2486, 0.6141), (4.102, -0.2241, 0.6141), (4.056, -0.6967, 0.6141), (3.918, -1.151, 0.6141), (3.694, -1.57, 0.6141), (3.393, -1.937, 0.6141), (3.025, -2.239, 0.6141), (2.607, -2.462, 0.6141), (2.152, -2.6, 0.6141), (1.679, -2.647, 0.6141), (1.207, -2.6, 0.6141), (0.7522, -2.462, 0.6141), (0.3334, -2.239, 0.6141), (-0.03376, -1.937, 0.6141), (-0.3351, -1.57, 0.6141), (-0.5589, -1.151, 0.6141), (-0.6968, -0.6967, 0.6141), (-0.7434, -0.2241, 0.6141), (-0.6968, 0.2486, 0.6141), (-0.5589, 0.7031, 0.6141), (-0.3351, 1.122, 0.6141), (-0.03375, 1.489, 0.6141), (0.3334, 1.79, 0.6141), (0.7522, 2.014, 0.6141), (1.207, 2.152, 0.6141)], [], [(0, 1, 3, 2), (2, 3, 5, 4), (4, 5, 7, 6), (6, 7, 9, 8), (8, 9, 11, 10), (10, 11, 13, 12), (12, 13, 15, 14), (14, 15, 17, 16), (16, 17, 19, 18), (18, 19, 21, 20), (20, 21, 23, 22), (22, 23, 25, 24), (24, 25, 27, 26), (26, 27, 29, 28), (28, 29, 31, 30), (30, 31, 33, 32), (32, 33, 35, 34), (34, 35, 37, 36), (36, 37, 39, 38), (38, 39, 41, 40), (40, 41, 43, 42), (42, 43, 45, 44), (44, 45, 47, 46), (46, 47, 49, 48), (48, 49, 51, 50), (50, 51, 53, 52), (52, 53, 55, 54), (54, 55, 57, 56), (56, 57, 59, 58), (58, 59, 61, 60), (13, 11, 69, 70), (60, 61, 63, 62), (62, 63, 1, 0), (0, 2, 4, 6, 8, 10, 12, 14, 16, 18, 20, 22, 24, 26, 28, 30, 32, 34, 36, 38, 40, 42, 44, 46, 48, 50, 52, 54, 56, 58, 60, 62), (64, 65, 95, 94, 93, 92, 91, 90, 89, 88, 87, 86, 85, 84, 83, 82, 81, 80, 79, 78, 77, 76, 75, 74, 73, 72, 71, 70, 69, 68, 67, 66), (31, 29, 78, 79), (49, 47, 87, 88), (5, 3, 64, 66), (23, 21, 74, 75), (41, 39, 83, 84), (59, 57, 92, 93), (15, 13, 70, 71), (33, 31, 79, 80), (51, 49, 88, 89), (7, 5, 66, 67), (25, 23, 75, 76), (43, 41, 84, 85), (61, 59, 93, 94), (17, 15, 71, 72), (35, 33, 80, 81), (53, 51, 89, 90), (9, 7, 67, 68), (27, 25, 76, 77), (45, 43, 85, 86), (63, 61, 94, 95), (19, 17, 72, 73), (37, 35, 81, 82), (55, 53, 90, 91), (11, 9, 68, 69), (29, 27, 77, 78), (3, 1, 65, 64), (47, 45, 86, 87), (1, 63, 95, 65), (21, 19, 73, 74), (39, 37, 82, 83), (57, 55, 91, 92)])
me_cylinder.polygons.foreach_set('use_smooth', [True] * 66)
me_cylinder.materials.append(mat_material_004)
me_cylinder.use_remesh_preserve_volume = False
me_cylinder.use_remesh_preserve_attributes = False
me_cylinder.use_mirror_vertex_groups = False
me_cylinder.update()
me_cube_006 = bpy.data.meshes.new('Cube.006')
me_cube_006.from_pydata([(1.0, 1.0, -1.0), (1.0, -1.0, -1.0), (-1.0, -1.0, -1.0), (-1.0, 1.0, -1.0), (1.0, 1.0, 1.0), (1.0, -1.0, 1.0), (-1.0, -1.0, 1.0), (-1.0, 1.0, 1.0), (-3.919, 0.1625, 2.897), (-0.4036, 1.341, 2.897), (0.7744, 0.5973, 2.897), (-2.741, -0.5807, 2.897), (-3.919, 0.1625, 4.897), (-0.4036, 1.341, 4.897), (0.7744, 0.5973, 4.897), (-2.741, -0.5807, 4.897), (-2.756, -0.5717, 0.9179), (-0.7811, 1.21, 0.9179), (1.001, 0.7928, 0.9179), (-0.9737, -0.9893, 0.9179), (-2.756, -0.5717, 2.918), (-0.7811, 1.21, 2.918), (1.001, 0.7928, 2.918), (-0.9737, -0.9893, 2.918), (1.846, 1.766, -12.95), (5.996, 2.309, -12.95), (6.598, 1.419, -12.95), (2.449, 0.8762, -12.95), (1.846, 1.766, -10.95), (5.996, 2.309, -10.95), (6.598, 1.419, -10.95), (2.449, 0.8762, -10.95), (5.066, -0.1953, -9.054), (1.563, 1.049, -9.054), (2.75, 1.775, -9.054), (6.253, 0.5307, -9.054), (5.066, -0.1953, -7.054), (1.563, 1.049, -7.054), (2.75, 1.775, -7.054), (6.253, 0.5307, -7.054), (6.239, 0.5216, -11.03), (1.947, 0.9165, -11.03), (2.276, 1.823, -11.03), (6.568, 1.428, -11.03), (6.239, 0.5216, -9.033), (1.947, 0.9165, -9.033), (2.276, 1.823, -9.033), (6.568, 1.428, -9.033), (1.961, 1.299, -7.144), (5.47, 0.0581, -7.144), (4.286, -0.6691, -7.144), (0.7774, 0.5718, -7.144), (1.961, 1.299, -5.144), (5.47, 0.0581, -5.144), (4.286, -0.6691, -5.144), (0.7774, 0.5718, -5.144), (0.5197, -1.009, -3.247), (0.5328, 1.0, -3.247), (2.534, 0.9671, -3.247), (2.521, -1.042, -3.247), (0.5197, -1.009, -1.247), (0.5328, 1.0, -1.247), (2.534, 0.9671, -1.247), (2.521, -1.042, -1.247), (2.496, -1.042, -5.226), (0.538, 0.7819, -5.226), (2.325, 1.171, -5.226), (4.283, -0.6529, -5.226), (2.496, -1.042, -3.226), (0.538, 0.7819, -3.226), (2.325, 1.171, -3.226), (4.283, -0.6529, -3.226), (0.9935, 1.6, 27.62), (4.996, 1.485, 28.16), (4.913, 0.9397, 28.43), (0.9108, 1.055, 27.89), (0.9876, 1.605, 28.76), (4.99, 1.49, 29.3), (4.907, 0.9446, 29.57), (0.9049, 1.06, 29.03), (2.455, 0.2203, 30.74), (0.2425, 1.246, 29.94), (1.779, 1.525, 29.98), (3.991, 0.4988, 30.78), (2.449, 0.2252, 31.87), (0.2366, 1.251, 31.08), (1.773, 1.53, 31.12), (3.985, 0.5037, 31.91), (3.978, 0.4903, 29.65), (0.4934, 1.131, 28.9), (1.403, 1.593, 28.77), (4.887, 0.9522, 29.52), (3.972, 0.4952, 30.79), (0.4875, 1.136, 30.04), (1.397, 1.598, 29.91), (4.881, 0.9571, 30.66), (0.1032, 1.211, 34.65), (-1.073, 0.2487, 34.93), (-2.456, 0.4298, 35.07), (-1.279, 1.392, 34.78), (0.1223, 1.212, 35.6), (-1.054, 0.249, 35.89), (-2.437, 0.43, 36.03), (-1.26, 1.393, 35.74), (-3.752, 1.254, 36.97), (-0.6293, 1.503, 36.56), (-0.2524, 1.038, 36.58), (-3.375, 0.7897, 36.99), (-3.733, 1.254, 37.93), (-0.6102, 1.503, 37.52), (-0.2333, 1.039, 37.54), (-3.356, 0.79, 37.95), (-3.399, 0.7951, 36.05), (-0.9858, 1.474, 35.66), (0.0002246, 1.112, 35.59), (-2.413, 0.4328, 35.98), (-3.38, 0.7954, 37.0), (-0.9667, 1.474, 36.61), (0.01934, 1.112, 36.55), (-2.394, 0.4331, 36.94), (1.019, 1.448, 31.0), (3.132, 0.359, 31.5), (1.636, 0.09251, 31.69), (-0.4766, 1.181, 31.19), (1.031, 1.452, 32.14), (3.144, 0.3638, 32.64), (1.649, 0.09728, 32.83), (-0.4643, 1.186, 32.33), (-1.75, 0.3457, 33.91), (-0.3664, 1.455, 33.27), (1.3, 1.208, 33.34), (-0.08399, 0.09812, 33.98), (-1.738, 0.3505, 35.05), (-0.3541, 1.46, 34.41), (1.312, 1.212, 34.48), (-0.07165, 0.1029, 35.12), (-0.117, 0.09625, 32.85), (-0.5233, 1.329, 32.21), (1.25, 1.34, 32.14), (1.657, 0.1064, 32.78), (-0.1046, 0.101, 33.99), (-0.5109, 1.334, 33.35), (1.263, 1.344, 33.28), (1.669, 0.1112, 33.92), (0.04868, 1.076, 4.947), (-3.595, -0.1217, 4.947), (-4.793, 0.5824, 4.947), (-1.149, 1.78, 4.947), (0.04868, 1.076, 6.947), (-3.595, -0.1217, 6.947), (-4.793, 0.5824, 6.947), (-1.149, 1.78, 6.947), (-4.423, 2.306, 8.844), (-0.1714, 1.774, 8.844), (-0.8202, 0.9143, 8.844), (-5.071, 1.446, 8.844), (-4.423, 2.306, 10.84), (-0.1714, 1.774, 10.84), (-0.8202, 0.9143, 10.84), (-5.071, 1.446, 10.84), (-5.064, 1.457, 6.865), (-0.6347, 1.829, 6.865), (-0.3284, 0.9516, 6.865), (-4.758, 0.5796, 6.865), (-5.064, 1.457, 8.865), (-0.6347, 1.829, 8.865), (-0.3284, 0.9516, 8.865), (-4.758, 0.5796, 8.865), (-0.4735, 1.338, 10.16), (-4.773, 1.991, 10.77), (-4.118, 2.821, 11.21), (0.1812, 2.168, 10.6), (-0.4687, 1.329, 12.15), (-4.768, 1.981, 12.77), (-4.113, 2.811, 13.21), (0.186, 2.158, 12.59), (-0.6541, 3.633, 15.38), (0.7273, 1.791, 14.25), (-1.256, 1.545, 14.22), (-2.637, 3.387, 15.35), (-0.6493, 3.624, 17.38), (0.7321, 1.781, 16.25), (-1.251, 1.535, 16.22), (-2.633, 3.378, 17.35), (-2.618, 3.4, 13.38), (0.5662, 1.999, 12.4), (-0.9147, 1.396, 12.14), (-4.099, 2.797, 13.11), (-2.613, 3.391, 15.37), (0.571, 1.99, 14.4), (-0.9099, 1.387, 14.13), (-4.094, 2.788, 15.11), (0.9313, 1.823, 22.52), (3.224, 3.165, 23.03), (4.564, 2.722, 23.4), (2.271, 1.38, 22.88), (0.9128, 1.824, 24.19), (3.206, 3.166, 24.71), (4.546, 2.722, 25.08), (2.253, 1.381, 24.56), (5.15, 1.296, 26.9), (1.445, 1.285, 25.95), (1.508, 2.045, 25.93), (5.213, 2.056, 26.88), (5.132, 1.297, 28.58), (1.426, 1.286, 27.63), (1.489, 2.046, 27.61), (5.195, 2.057, 28.56), (5.232, 2.046, 25.22), (1.866, 1.288, 24.4), (1.151, 1.963, 24.18), (4.517, 2.721, 25.0), (5.213, 2.047, 26.9), (1.847, 1.289, 26.07), (1.132, 1.964, 25.85), (4.498, 2.722, 26.68), (-0.3344, 1.572, 16.07), (-1.543, 3.5, 16.68), (0.3839, 3.732, 17.12), (1.592, 1.804, 16.51), (-0.3496, 1.565, 18.06), (-1.558, 3.492, 18.68), (0.3687, 3.725, 19.12), (1.577, 1.797, 18.5), (3.868, 2.936, 21.29), (1.194, 1.393, 20.16), (-0.39, 1.973, 20.13), (2.285, 3.516, 21.26), (3.853, 2.929, 23.29), (1.179, 1.386, 22.16), (-0.4051, 1.965, 22.13), (2.269, 3.509, 23.26), (2.32, 3.516, 19.29), (1.494, 1.569, 18.31), (-0.4751, 1.765, 18.05), (0.3505, 3.711, 19.02), (2.304, 3.509, 21.28), (1.479, 1.562, 20.31), (-0.4903, 1.758, 20.04), (0.3353, 3.704, 21.02)], [], [(0, 1, 2, 3), (4, 7, 6, 5), (0, 4, 5, 1), (1, 5, 6, 2), (2, 6, 7, 3), (4, 0, 3, 7), (8, 9, 10, 11), (12, 15, 14, 13), (8, 12, 13, 9), (9, 13, 14, 10), (10, 14, 15, 11), (12, 8, 11, 15), (16, 17, 18, 19), (20, 23, 22, 21), (16, 20, 21, 17), (17, 21, 22, 18), (18, 22, 23, 19), (20, 16, 19, 23), (24, 25, 26, 27), (28, 31, 30, 29), (24, 28, 29, 25), (25, 29, 30, 26), (26, 30, 31, 27), (28, 24, 27, 31), (32, 33, 34, 35), (36, 39, 38, 37), (32, 36, 37, 33), (33, 37, 38, 34), (34, 38, 39, 35), (36, 32, 35, 39), (40, 41, 42, 43), (44, 47, 46, 45), (40, 44, 45, 41), (41, 45, 46, 42), (42, 46, 47, 43), (44, 40, 43, 47), (48, 49, 50, 51), (52, 55, 54, 53), (48, 52, 53, 49), (49, 53, 54, 50), (50, 54, 55, 51), (52, 48, 51, 55), (56, 57, 58, 59), (60, 63, 62, 61), (56, 60, 61, 57), (57, 61, 62, 58), (58, 62, 63, 59), (60, 56, 59, 63), (64, 65, 66, 67), (68, 71, 70, 69), (64, 68, 69, 65), (65, 69, 70, 66), (66, 70, 71, 67), (68, 64, 67, 71), (72, 73, 74, 75), (76, 79, 78, 77), (72, 76, 77, 73), (73, 77, 78, 74), (74, 78, 79, 75), (76, 72, 75, 79), (80, 81, 82, 83), (84, 87, 86, 85), (80, 84, 85, 81), (81, 85, 86, 82), (82, 86, 87, 83), (84, 80, 83, 87), (88, 89, 90, 91), (92, 95, 94, 93), (88, 92, 93, 89), (89, 93, 94, 90), (90, 94, 95, 91), (92, 88, 91, 95), (96, 97, 98, 99), (100, 103, 102, 101), (96, 100, 101, 97), (97, 101, 102, 98), (98, 102, 103, 99), (100, 96, 99, 103), (104, 105, 106, 107), (108, 111, 110, 109), (104, 108, 109, 105), (105, 109, 110, 106), (106, 110, 111, 107), (108, 104, 107, 111), (112, 113, 114, 115), (116, 119, 118, 117), (112, 116, 117, 113), (113, 117, 118, 114), (114, 118, 119, 115), (116, 112, 115, 119), (120, 121, 122, 123), (124, 127, 126, 125), (120, 124, 125, 121), (121, 125, 126, 122), (122, 126, 127, 123), (124, 120, 123, 127), (128, 129, 130, 131), (132, 135, 134, 133), (128, 132, 133, 129), (129, 133, 134, 130), (130, 134, 135, 131), (132, 128, 131, 135), (136, 137, 138, 139), (140, 143, 142, 141), (136, 140, 141, 137), (137, 141, 142, 138), (138, 142, 143, 139), (140, 136, 139, 143), (144, 145, 146, 147), (148, 151, 150, 149), (144, 148, 149, 145), (145, 149, 150, 146), (146, 150, 151, 147), (148, 144, 147, 151), (152, 153, 154, 155), (156, 159, 158, 157), (152, 156, 157, 153), (153, 157, 158, 154), (154, 158, 159, 155), (156, 152, 155, 159), (160, 161, 162, 163), (164, 167, 166, 165), (160, 164, 165, 161), (161, 165, 166, 162), (162, 166, 167, 163), (164, 160, 163, 167), (168, 169, 170, 171), (172, 175, 174, 173), (168, 172, 173, 169), (169, 173, 174, 170), (170, 174, 175, 171), (172, 168, 171, 175), (176, 177, 178, 179), (180, 183, 182, 181), (176, 180, 181, 177), (177, 181, 182, 178), (178, 182, 183, 179), (180, 176, 179, 183), (184, 185, 186, 187), (188, 191, 190, 189), (184, 188, 189, 185), (185, 189, 190, 186), (186, 190, 191, 187), (188, 184, 187, 191), (192, 193, 194, 195), (196, 199, 198, 197), (192, 196, 197, 193), (193, 197, 198, 194), (194, 198, 199, 195), (196, 192, 195, 199), (200, 201, 202, 203), (204, 207, 206, 205), (200, 204, 205, 201), (201, 205, 206, 202), (202, 206, 207, 203), (204, 200, 203, 207), (208, 209, 210, 211), (212, 215, 214, 213), (208, 212, 213, 209), (209, 213, 214, 210), (210, 214, 215, 211), (212, 208, 211, 215), (216, 217, 218, 219), (220, 223, 222, 221), (216, 220, 221, 217), (217, 221, 222, 218), (218, 222, 223, 219), (220, 216, 219, 223), (224, 225, 226, 227), (228, 231, 230, 229), (224, 228, 229, 225), (225, 229, 230, 226), (226, 230, 231, 227), (228, 224, 227, 231), (232, 233, 234, 235), (236, 239, 238, 237), (232, 236, 237, 233), (233, 237, 238, 234), (234, 238, 239, 235), (236, 232, 235, 239)])
me_cube_006.polygons.foreach_set('use_smooth', [True] * 180)
me_cube_006.materials.append(mat_material_003)
me_cube_006.use_remesh_preserve_volume = False
me_cube_006.use_remesh_preserve_attributes = False
me_cube_006.use_mirror_vertex_groups = False
me_cube_006.update()

# ---- objects
ob_lamp_005 = bpy.data.objects.new('Lamp.005', light_lamp_003)
ob_lamp_004 = bpy.data.objects.new('Lamp.004', light_lamp_005)
ob_lamp_003 = bpy.data.objects.new('Lamp.003', light_lamp_004)
ob_lamp_002 = bpy.data.objects.new('Lamp.002', light_lamp_002)
ob_lamp_001 = bpy.data.objects.new('Lamp.001', light_lamp_001)
ob_cube_001 = bpy.data.objects.new('Cube.001', me_cube_016)
ob_cylinder_001 = bpy.data.objects.new('Cylinder.001', me_cylinder_002)
ob_suelo_001 = bpy.data.objects.new('suelo.001', me_plane_001)
ob_escalera_001 = bpy.data.objects.new('Escalera.001', me_cube_014)
ob_cube = bpy.data.objects.new('Cube', me_cube_012)
ob_suelo = bpy.data.objects.new('suelo', me_plane)
ob_cylinder = bpy.data.objects.new('Cylinder', me_cylinder)
ob_escalera = bpy.data.objects.new('Escalera', me_cube_006)
ob_lamp = bpy.data.objects.new('Lamp', light_lamp)
ob_camera = bpy.data.objects.new('Camera', cam_camera)

# ---- transforms, parenting, visibility, modifiers, constraints
ob_lamp_005.location = (-0.518, 7.57, 4.281)
ob_lamp_005.rotation_euler = (0.6503, 0.05522, 1.866)
ob_lamp_005.scale = (0.2009, 0.2009, 0.2009)
ob_lamp_005.lock_rotations_4d = False
ob_lamp_005.empty_display_type = 'ARROWS'
ob_lamp_005.color = (0.0, 0.0, 0.0, 0.0)
ob_lamp_005.lineart.crease_threshold = 0.0
ob_lamp_004.location = (1.948, 4.963, 0.001696)
ob_lamp_004.rotation_euler = (0.6503, 0.05522, 1.866)
ob_lamp_004.scale = (0.2009, 0.2009, 0.2009)
ob_lamp_004.lock_rotations_4d = False
ob_lamp_004.empty_display_type = 'ARROWS'
ob_lamp_004.color = (0.0, 0.0, 0.0, 0.0)
ob_lamp_004.lineart.crease_threshold = 0.0
ob_lamp_003.location = (-0.6322, 5.196, 4.957)
ob_lamp_003.rotation_euler = (0.6503, 0.05522, 1.866)
ob_lamp_003.scale = (0.2009, 0.2009, 0.2009)
ob_lamp_003.lock_rotations_4d = False
ob_lamp_003.empty_display_type = 'ARROWS'
ob_lamp_003.color = (0.0, 0.0, 0.0, 0.0)
ob_lamp_003.lineart.crease_threshold = 0.0
ob_lamp_002.location = (-0.573, 5.777, 3.762)
ob_lamp_002.rotation_euler = (0.6503, 0.05522, 1.866)
ob_lamp_002.scale = (0.2009, 0.2009, 0.2009)
ob_lamp_002.lock_rotations_4d = False
ob_lamp_002.empty_display_type = 'ARROWS'
ob_lamp_002.color = (0.0, 0.0, 0.0, 0.0)
ob_lamp_002.lineart.crease_threshold = 0.0
ob_lamp_001.location = (0.6231, 1.542, 2.052)
ob_lamp_001.rotation_euler = (0.6503, 0.05522, 1.866)
ob_lamp_001.scale = (0.2009, 0.2009, 0.2009)
ob_lamp_001.lock_rotations_4d = False
ob_lamp_001.empty_display_type = 'ARROWS'
ob_lamp_001.color = (0.0, 0.0, 0.0, 0.0)
ob_lamp_001.lineart.crease_threshold = 0.0
ob_cube_001.location = (1.305, 3.428, 4.155)
ob_cube_001.rotation_euler = (0.002881, -0.003142, -0.247)
ob_cube_001.scale = (0.4643, 0.4643, -0.01538)
ob_cube_001.lineart.crease_threshold = 0.0
ob_cylinder_001.location = (-1.433, 7.047, 3.572)
ob_cylinder_001.scale = (0.06075, 0.06075, 0.99)
ob_cylinder_001.lineart.crease_threshold = 0.0
ob_suelo_001.location = (1.075, 3.197, 1.36)
ob_suelo_001.scale = (3.334, 3.26, 1.345)
ob_suelo_001.lineart.crease_threshold = 0.0
ob_escalera_001.location = (-0.9153, 7.333, 3.107)
ob_escalera_001.rotation_euler = (0.0, 0.0, -9.817)
ob_escalera_001.scale = (0.1319, 0.3002, 0.02743)
ob_escalera_001.lock_rotations_4d = False
ob_escalera_001.empty_display_type = 'ARROWS'
ob_escalera_001.lineart.crease_threshold = 0.0
ob_cube.location = (1.464, 4.071, 2.757)
ob_cube.rotation_euler = (0.002881, -0.003142, -0.1189)
ob_cube.scale = (0.4643, 0.4643, -0.01538)
ob_cube.lineart.crease_threshold = 0.0
ob_suelo.location = (1.075, 3.197, 1.36)
ob_suelo.scale = (3.334, 3.26, 1.345)
ob_suelo.lineart.crease_threshold = 0.0
ob_cylinder.location = (0.7718, 3.567, 2.175)
ob_cylinder.scale = (0.06075, 0.06075, 0.99)
ob_cylinder.lineart.crease_threshold = 0.0
ob_escalera.location = (0.5036, 3.738, 1.713)
ob_escalera.rotation_euler = (0.0, 0.0, -1.86)
ob_escalera.scale = (0.1319, 0.3002, 0.02743)
ob_escalera.lock_rotations_4d = False
ob_escalera.empty_display_type = 'ARROWS'
ob_escalera.lineart.crease_threshold = 0.0
ob_lamp.location = (3.279, 2.673, 2.542)
ob_lamp.rotation_euler = (0.6503, 0.05522, 1.866)
ob_lamp.scale = (0.2009, 0.2009, 0.2009)
ob_lamp.lock_rotations_4d = False
ob_lamp.empty_display_type = 'ARROWS'
ob_lamp.color = (0.0, 0.0, 0.0, 0.0)
ob_lamp.lineart.crease_threshold = 0.0
ob_camera.location = (-10.86, 1.206, 6.191)
ob_camera.rotation_euler = (1.29, 0.1946, 4.904)
ob_camera.scale = (13.19, 6.161, 6.459)
ob_camera.lock_rotations_4d = False
ob_camera.empty_display_type = 'ARROWS'
ob_camera.color = (0.0, 0.0, 0.0, 0.0)
ob_camera.display_type = 'WIRE'
ob_camera.lineart.crease_threshold = 0.0

# ---- collection membership
col_collection_1.objects.link(ob_lamp_005)
col_collection_1.objects.link(ob_lamp_004)
col_collection_1.objects.link(ob_lamp_003)
col_collection_1.objects.link(ob_lamp_002)
col_collection_1.objects.link(ob_lamp_001)
col_collection_1.objects.link(ob_cube_001)
col_collection_1.objects.link(ob_cylinder_001)
col_collection_1.objects.link(ob_suelo_001)
col_collection_1.objects.link(ob_escalera_001)
col_collection_1.objects.link(ob_cube)
col_collection_1.objects.link(ob_suelo)
col_collection_1.objects.link(ob_cylinder)
col_collection_1.objects.link(ob_escalera)
col_collection_1.objects.link(ob_lamp)
col_collection_1.objects.link(ob_camera)

# ---- scene / render settings (as saved in the file)
scene.camera = ob_camera
scene.frame_start = 1; scene.frame_end = 250; scene.frame_set(1)
scene.render.engine = 'BLENDER_EEVEE_NEXT'
scene.render.resolution_x = 2182
scene.render.resolution_y = 1332
scene.render.resolution_percentage = 71
scene.render.dither_intensity = 0.0
scene.cycles.use_denoising = False
scene.cycles.samples = 128
scene.cycles.sampling_pattern = 'TABULATED_SOBOL'
scene.cycles.use_adaptive_sampling = False
scene.cycles.use_light_tree = False
scene.view_settings.view_transform = 'Standard'
bpy.context.view_layer.update()
